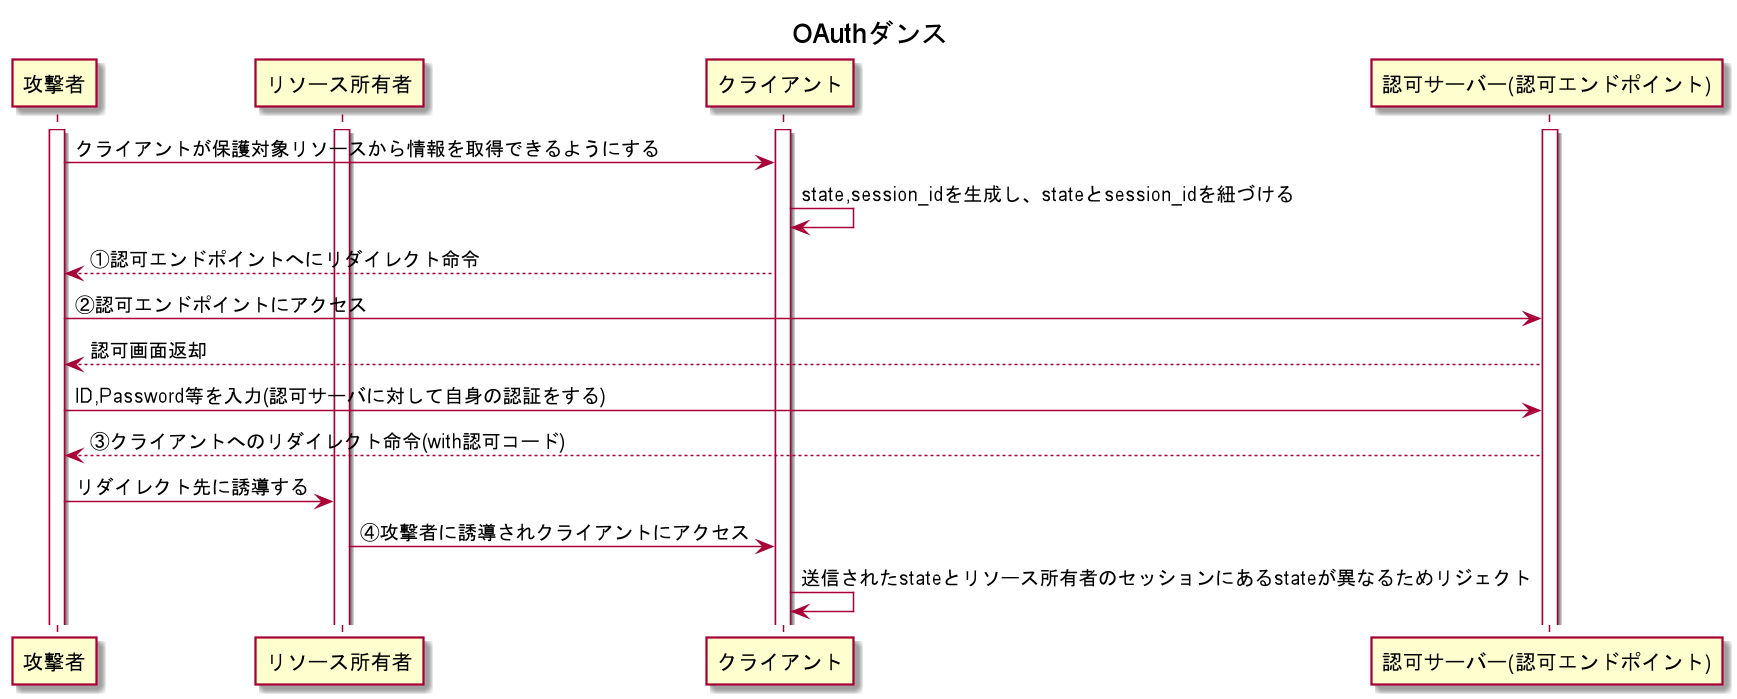

The diagram above was rendered by PlantUML. Its source (embedded in the PNG):
@startuml
title OAuthダンス

participant "攻撃者" as Attacker
participant "リソース所有者" as ResourceOwner
participant "クライアント" as Client

participant "認可サーバー(認可エンドポイント)" as AuthorizationServer_authn

activate Attacker
activate ResourceOwner
activate Client
activate AuthorizationServer_authn

Attacker -> Client: クライアントが保護対象リソースから情報を取得できるようにする
Client -> Client: state,session_idを生成し、stateとsession_idを紐づける
Client --> Attacker: ①認可エンドポイントへにリダイレクト命令
Attacker -> AuthorizationServer_authn: ②認可エンドポイントにアクセス
AuthorizationServer_authn --> Attacker: 認可画面返却
Attacker -> AuthorizationServer_authn: ID,Password等を入力(認可サーバに対して自身の認証をする)
AuthorizationServer_authn --> Attacker: ③クライアントへのリダイレクト命令(with認可コード)
Attacker -> ResourceOwner: リダイレクト先に誘導する
ResourceOwner -> Client: ④攻撃者に誘導されクライアントにアクセス
Client -> Client: 送信されたstateとリソース所有者のセッションにあるstateが異なるためリジェクト

@enduml